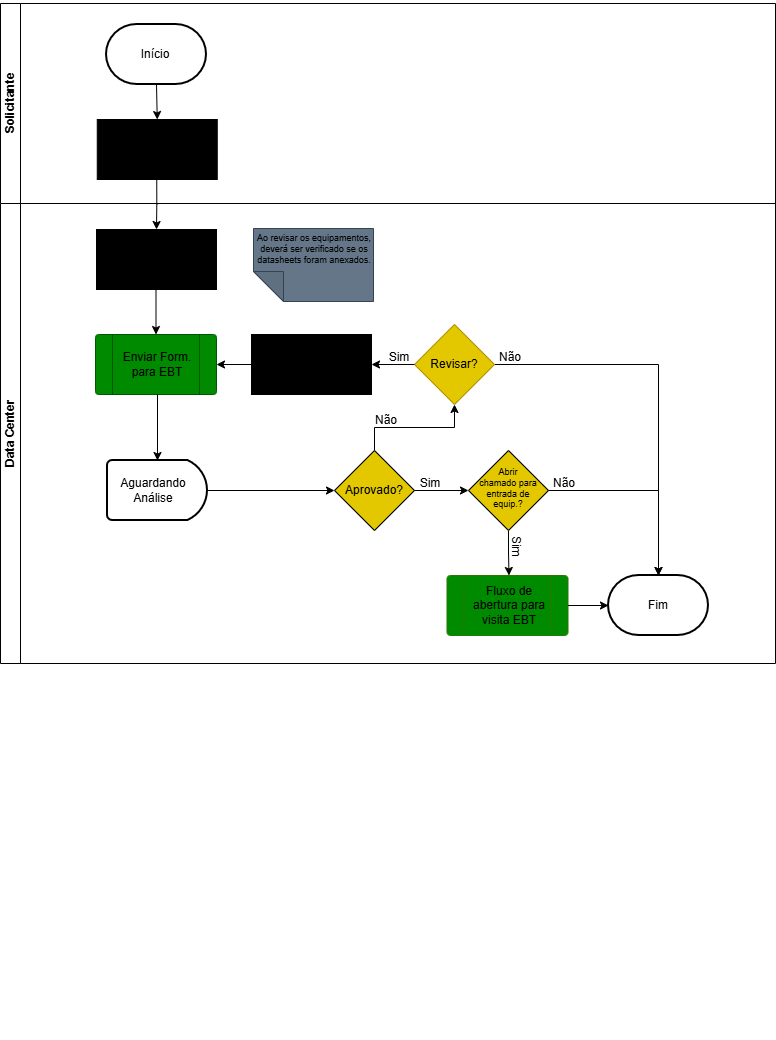

The diagram above was exported from draw.io. Its source (the exported page's mxGraphModel, read from the mxfile embedded in the PNG):
<mxGraphModel dx="1097" dy="635" grid="1" gridSize="10" guides="1" tooltips="1" connect="1" arrows="1" fold="1" page="1" pageScale="1" pageWidth="850" pageHeight="1100" background="#ffffff" math="0" shadow="0">
  <root>
    <mxCell id="0" />
    <mxCell id="1" parent="0" />
    <mxCell id="l8oOxAc_KnbuipWiWBQp-10" parent="1" style="swimlane;startSize=20;horizontal=0;html=1;whiteSpace=wrap;" value="Data Center" vertex="1">
      <mxGeometry height="460" width="775" x="45" y="220" as="geometry">
        <mxRectangle height="60" width="40" x="45" y="1060" as="alternateBounds" />
      </mxGeometry>
    </mxCell>
    <mxCell id="I7LOcn-Dvgj9llUzDMcm-5" connectable="0" parent="1" style="group" value="" vertex="1">
      <mxGeometry height="1040" width="775" x="45" y="17" as="geometry" />
    </mxCell>
    <mxCell id="l8oOxAc_KnbuipWiWBQp-9" parent="I7LOcn-Dvgj9llUzDMcm-5" style="swimlane;startSize=20;horizontal=0;html=1;whiteSpace=wrap;" value="Solicitante" vertex="1">
      <mxGeometry height="200" width="775" y="3" as="geometry">
        <mxRectangle height="90" width="40" as="alternateBounds" />
      </mxGeometry>
    </mxCell>
    <mxCell id="I7LOcn-Dvgj9llUzDMcm-55" connectable="0" parent="l8oOxAc_KnbuipWiWBQp-9" style="group" value="" vertex="1">
      <mxGeometry height="60" width="100" x="106" y="21" as="geometry" />
    </mxCell>
    <mxCell id="USFsLko1XBbMTbHPMewB-2" parent="I7LOcn-Dvgj9llUzDMcm-55" style="strokeWidth=2;html=1;shape=mxgraph.flowchart.terminator;whiteSpace=wrap;fillColor=default;strokeColor=default;container=0;" value="" vertex="1">
      <mxGeometry height="60" width="100" as="geometry" />
    </mxCell>
    <mxCell id="I7LOcn-Dvgj9llUzDMcm-1" parent="I7LOcn-Dvgj9llUzDMcm-55" style="text;html=1;whiteSpace=wrap;strokeColor=none;fillColor=none;align=center;verticalAlign=middle;rounded=0;" value="Início" vertex="1">
      <mxGeometry height="30" width="60" x="19.25" y="15" as="geometry" />
    </mxCell>
    <mxCell id="l8oOxAc_KnbuipWiWBQp-1" connectable="0" parent="l8oOxAc_KnbuipWiWBQp-9" style="group" value="" vertex="1">
      <mxGeometry height="60" width="120" x="96.75" y="116" as="geometry" />
    </mxCell>
    <mxCell id="USFsLko1XBbMTbHPMewB-7" parent="l8oOxAc_KnbuipWiWBQp-1" style="rounded=0;whiteSpace=wrap;html=1;fillColor=light-dark(#000000,#66B2FF);container=0;" value="" vertex="1">
      <mxGeometry height="60" width="120" as="geometry" />
    </mxCell>
    <mxCell id="USFsLko1XBbMTbHPMewB-9" parent="l8oOxAc_KnbuipWiWBQp-1" style="text;html=1;whiteSpace=wrap;strokeColor=none;fillColor=none;align=center;verticalAlign=middle;rounded=0;container=0;" value="Preencher Formulário com dados dos equip." vertex="1">
      <mxGeometry height="60" width="115" x="2" as="geometry" />
    </mxCell>
    <mxCell id="USFsLko1XBbMTbHPMewB-8" edge="1" parent="l8oOxAc_KnbuipWiWBQp-9" source="USFsLko1XBbMTbHPMewB-2" style="edgeStyle=orthogonalEdgeStyle;rounded=0;orthogonalLoop=1;jettySize=auto;html=1;exitX=0.5;exitY=1;exitDx=0;exitDy=0;exitPerimeter=0;entryX=0.5;entryY=0;entryDx=0;entryDy=0;" target="USFsLko1XBbMTbHPMewB-7">
      <mxGeometry relative="1" as="geometry" />
    </mxCell>
    <mxCell id="l8oOxAc_KnbuipWiWBQp-2" connectable="0" parent="l8oOxAc_KnbuipWiWBQp-9" style="group" value="" vertex="1">
      <mxGeometry height="60" width="120" x="96" y="226" as="geometry" />
    </mxCell>
    <mxCell id="USFsLko1XBbMTbHPMewB-11" parent="l8oOxAc_KnbuipWiWBQp-2" style="rounded=0;whiteSpace=wrap;html=1;fillColor=light-dark(#000000,#66B2FF);container=0;" value="" vertex="1">
      <mxGeometry height="60" width="120" as="geometry" />
    </mxCell>
    <mxCell id="USFsLko1XBbMTbHPMewB-13" parent="l8oOxAc_KnbuipWiWBQp-2" style="text;html=1;whiteSpace=wrap;strokeColor=none;fillColor=none;align=center;verticalAlign=middle;rounded=0;container=0;" value="Revisar dados dos equipamentos e Informar Racks" vertex="1">
      <mxGeometry height="60" width="114" x="2.5" as="geometry" />
    </mxCell>
    <mxCell id="USFsLko1XBbMTbHPMewB-12" edge="1" parent="l8oOxAc_KnbuipWiWBQp-9" source="USFsLko1XBbMTbHPMewB-9" style="edgeStyle=orthogonalEdgeStyle;rounded=0;orthogonalLoop=1;jettySize=auto;html=1;exitX=0.5;exitY=1;exitDx=0;exitDy=0;" target="USFsLko1XBbMTbHPMewB-11">
      <mxGeometry relative="1" as="geometry" />
    </mxCell>
    <mxCell id="XFb6tntdOc0TPmK07zlZ-1" parent="I7LOcn-Dvgj9llUzDMcm-5" style="verticalLabelPosition=bottom;verticalAlign=top;html=1;shape=process;whiteSpace=wrap;rounded=1;size=0.14;arcSize=6;fillColor=light-dark(#008A00,#2F862F);fontColor=#ffffff;strokeColor=light-dark(#005700, #f2f8f2);" value="" vertex="1">
      <mxGeometry height="60" width="121" x="95" y="334" as="geometry" />
    </mxCell>
    <mxCell id="XFb6tntdOc0TPmK07zlZ-3" edge="1" parent="I7LOcn-Dvgj9llUzDMcm-5" source="USFsLko1XBbMTbHPMewB-13" style="edgeStyle=orthogonalEdgeStyle;rounded=0;orthogonalLoop=1;jettySize=auto;html=1;exitX=0.5;exitY=1;exitDx=0;exitDy=0;entryX=0.5;entryY=0;entryDx=0;entryDy=0;" target="XFb6tntdOc0TPmK07zlZ-1">
      <mxGeometry relative="1" as="geometry" />
    </mxCell>
    <mxCell id="XFb6tntdOc0TPmK07zlZ-4" parent="I7LOcn-Dvgj9llUzDMcm-5" style="text;html=1;whiteSpace=wrap;strokeColor=none;fillColor=none;align=center;verticalAlign=middle;rounded=0;" value="Enviar Form. para EBT" vertex="1">
      <mxGeometry height="60" width="80" x="117" y="334" as="geometry" />
    </mxCell>
    <mxCell id="XFb6tntdOc0TPmK07zlZ-10" edge="1" parent="I7LOcn-Dvgj9llUzDMcm-5" source="XFb6tntdOc0TPmK07zlZ-5" style="edgeStyle=orthogonalEdgeStyle;rounded=0;orthogonalLoop=1;jettySize=auto;html=1;exitX=1;exitY=0.5;exitDx=0;exitDy=0;exitPerimeter=0;entryX=0;entryY=0.5;entryDx=0;entryDy=0;" target="XFb6tntdOc0TPmK07zlZ-9">
      <mxGeometry relative="1" as="geometry" />
    </mxCell>
    <mxCell id="XFb6tntdOc0TPmK07zlZ-5" parent="I7LOcn-Dvgj9llUzDMcm-5" style="strokeWidth=2;html=1;shape=mxgraph.flowchart.delay;whiteSpace=wrap;" value="" vertex="1">
      <mxGeometry height="60" width="100" x="107" y="460" as="geometry" />
    </mxCell>
    <mxCell id="XFb6tntdOc0TPmK07zlZ-8" parent="I7LOcn-Dvgj9llUzDMcm-5" style="text;html=1;whiteSpace=wrap;strokeColor=none;fillColor=none;align=center;verticalAlign=middle;rounded=0;" value="Aguardando Análise" vertex="1">
      <mxGeometry height="30" width="60" x="123" y="475" as="geometry" />
    </mxCell>
    <mxCell id="XFb6tntdOc0TPmK07zlZ-18" edge="1" parent="I7LOcn-Dvgj9llUzDMcm-5" source="XFb6tntdOc0TPmK07zlZ-9" style="edgeStyle=orthogonalEdgeStyle;rounded=0;orthogonalLoop=1;jettySize=auto;html=1;exitX=0.5;exitY=0;exitDx=0;exitDy=0;entryX=0.5;entryY=1;entryDx=0;entryDy=0;" target="XFb6tntdOc0TPmK07zlZ-16">
      <mxGeometry relative="1" as="geometry" />
    </mxCell>
    <mxCell id="XFb6tntdOc0TPmK07zlZ-22" edge="1" parent="I7LOcn-Dvgj9llUzDMcm-5" source="XFb6tntdOc0TPmK07zlZ-9" style="edgeStyle=orthogonalEdgeStyle;rounded=0;orthogonalLoop=1;jettySize=auto;html=1;exitX=1;exitY=0.5;exitDx=0;exitDy=0;entryX=0;entryY=0.5;entryDx=0;entryDy=0;" target="XFb6tntdOc0TPmK07zlZ-20">
      <mxGeometry relative="1" as="geometry" />
    </mxCell>
    <mxCell id="XFb6tntdOc0TPmK07zlZ-9" parent="I7LOcn-Dvgj9llUzDMcm-5" style="rhombus;whiteSpace=wrap;html=1;fillColor=light-dark(#E3C800,#FFE100);" value="" vertex="1">
      <mxGeometry height="80" width="80" x="334" y="450" as="geometry" />
    </mxCell>
    <mxCell id="XFb6tntdOc0TPmK07zlZ-12" edge="1" parent="I7LOcn-Dvgj9llUzDMcm-5" source="XFb6tntdOc0TPmK07zlZ-4" style="edgeStyle=orthogonalEdgeStyle;rounded=0;orthogonalLoop=1;jettySize=auto;html=1;exitX=0.5;exitY=1;exitDx=0;exitDy=0;entryX=0.5;entryY=0;entryDx=0;entryDy=0;entryPerimeter=0;" target="XFb6tntdOc0TPmK07zlZ-5">
      <mxGeometry relative="1" as="geometry" />
    </mxCell>
    <mxCell id="XFb6tntdOc0TPmK07zlZ-15" parent="I7LOcn-Dvgj9llUzDMcm-5" style="text;html=1;whiteSpace=wrap;strokeColor=none;fillColor=none;align=center;verticalAlign=middle;rounded=0;" value="&lt;font style=&quot;color: light-dark(rgb(0, 0, 0), rgb(0, 0, 0));&quot;&gt;Aprovado?&lt;/font&gt;" vertex="1">
      <mxGeometry height="30" width="60" x="344" y="475" as="geometry" />
    </mxCell>
    <mxCell id="XFb6tntdOc0TPmK07zlZ-28" edge="1" parent="I7LOcn-Dvgj9llUzDMcm-5" source="XFb6tntdOc0TPmK07zlZ-16" style="edgeStyle=orthogonalEdgeStyle;rounded=0;orthogonalLoop=1;jettySize=auto;html=1;exitX=1;exitY=0.5;exitDx=0;exitDy=0;entryX=0.5;entryY=0;entryDx=0;entryDy=0;entryPerimeter=0;" target="a9l3OhU2dvuMoTd5hThz-45">
      <mxGeometry relative="1" as="geometry">
        <mxPoint x="637" y="610" as="targetPoint" />
      </mxGeometry>
    </mxCell>
    <mxCell id="XFb6tntdOc0TPmK07zlZ-25" edge="1" parent="I7LOcn-Dvgj9llUzDMcm-5" source="XFb6tntdOc0TPmK07zlZ-20" style="edgeStyle=orthogonalEdgeStyle;rounded=0;orthogonalLoop=1;jettySize=auto;html=1;exitX=0.5;exitY=1;exitDx=0;exitDy=0;entryX=0.5;entryY=0;entryDx=0;entryDy=0;" target="XFb6tntdOc0TPmK07zlZ-24">
      <mxGeometry relative="1" as="geometry" />
    </mxCell>
    <mxCell id="XFb6tntdOc0TPmK07zlZ-20" parent="I7LOcn-Dvgj9llUzDMcm-5" style="rhombus;whiteSpace=wrap;html=1;fillColor=light-dark(#E3C800,#FFE100);" value="" vertex="1">
      <mxGeometry height="80" width="80" x="468" y="450" as="geometry" />
    </mxCell>
    <mxCell id="XFb6tntdOc0TPmK07zlZ-21" parent="I7LOcn-Dvgj9llUzDMcm-5" style="text;html=1;whiteSpace=wrap;strokeColor=none;fillColor=none;align=center;verticalAlign=middle;rounded=0;fontSize=9;" value="&lt;font style=&quot;color: light-dark(rgb(0, 0, 0), rgb(0, 0, 0));&quot;&gt;Abrir chamado para entrada de equip.?&lt;/font&gt;" vertex="1">
      <mxGeometry height="25" width="60" x="478" y="475" as="geometry" />
    </mxCell>
    <mxCell id="XFb6tntdOc0TPmK07zlZ-23" parent="I7LOcn-Dvgj9llUzDMcm-5" style="verticalLabelPosition=bottom;verticalAlign=top;html=1;shape=process;whiteSpace=wrap;rounded=1;size=0.14;arcSize=6;fillColor=light-dark(#008A00,#2F862F);fontColor=#ffffff;strokeColor=light-dark(#2D7600, #ffffff);" value="" vertex="1">
      <mxGeometry height="60" width="121" x="446.5" y="575" as="geometry" />
    </mxCell>
    <mxCell id="XFb6tntdOc0TPmK07zlZ-24" parent="I7LOcn-Dvgj9llUzDMcm-5" style="text;html=1;whiteSpace=wrap;strokeColor=none;fillColor=none;align=center;verticalAlign=middle;rounded=0;" value="Fluxo de abertura para visita EBT" vertex="1">
      <mxGeometry height="60" width="80" x="468.5" y="575" as="geometry" />
    </mxCell>
    <mxCell id="I7LOcn-Dvgj9llUzDMcm-54" connectable="0" parent="I7LOcn-Dvgj9llUzDMcm-5" style="group" value="" vertex="1">
      <mxGeometry height="60" width="100" x="608" y="575" as="geometry" />
    </mxCell>
    <mxCell id="a9l3OhU2dvuMoTd5hThz-45" parent="I7LOcn-Dvgj9llUzDMcm-54" style="strokeWidth=2;html=1;shape=mxgraph.flowchart.terminator;whiteSpace=wrap;" value="" vertex="1">
      <mxGeometry height="60" width="100" as="geometry" />
    </mxCell>
    <mxCell id="I7LOcn-Dvgj9llUzDMcm-2" parent="I7LOcn-Dvgj9llUzDMcm-54" style="text;html=1;whiteSpace=wrap;strokeColor=none;fillColor=none;align=center;verticalAlign=middle;rounded=0;" value="Fim" vertex="1">
      <mxGeometry height="30" width="60" x="20" y="15" as="geometry" />
    </mxCell>
    <mxCell id="XFb6tntdOc0TPmK07zlZ-26" edge="1" parent="I7LOcn-Dvgj9llUzDMcm-5" source="XFb6tntdOc0TPmK07zlZ-23" style="edgeStyle=orthogonalEdgeStyle;rounded=0;orthogonalLoop=1;jettySize=auto;html=1;exitX=1;exitY=0.5;exitDx=0;exitDy=0;entryX=0;entryY=0.5;entryDx=0;entryDy=0;entryPerimeter=0;" target="a9l3OhU2dvuMoTd5hThz-45">
      <mxGeometry relative="1" as="geometry" />
    </mxCell>
    <mxCell id="XFb6tntdOc0TPmK07zlZ-27" edge="1" parent="I7LOcn-Dvgj9llUzDMcm-5" source="XFb6tntdOc0TPmK07zlZ-20" style="edgeStyle=orthogonalEdgeStyle;rounded=0;orthogonalLoop=1;jettySize=auto;html=1;exitX=1;exitY=0.5;exitDx=0;exitDy=0;entryX=0.5;entryY=0;entryDx=0;entryDy=0;entryPerimeter=0;" target="a9l3OhU2dvuMoTd5hThz-45">
      <mxGeometry relative="1" as="geometry" />
    </mxCell>
    <mxCell id="XFb6tntdOc0TPmK07zlZ-29" parent="I7LOcn-Dvgj9llUzDMcm-5" style="text;html=1;whiteSpace=wrap;strokeColor=none;fillColor=none;align=center;verticalAlign=middle;rounded=0;" value="Sim" vertex="1">
      <mxGeometry height="10" width="30" x="415" y="478" as="geometry" />
    </mxCell>
    <mxCell id="XFb6tntdOc0TPmK07zlZ-30" parent="I7LOcn-Dvgj9llUzDMcm-5" style="text;html=1;whiteSpace=wrap;strokeColor=none;fillColor=none;align=center;verticalAlign=middle;rounded=0;rotation=90;" value="Sim" vertex="1">
      <mxGeometry height="10" width="30" x="501" y="541" as="geometry" />
    </mxCell>
    <mxCell id="XFb6tntdOc0TPmK07zlZ-31" parent="I7LOcn-Dvgj9llUzDMcm-5" style="text;html=1;whiteSpace=wrap;strokeColor=none;fillColor=none;align=center;verticalAlign=middle;rounded=0;" value="Sim" vertex="1">
      <mxGeometry height="10" width="30" x="384" y="352" as="geometry" />
    </mxCell>
    <mxCell id="XFb6tntdOc0TPmK07zlZ-32" parent="I7LOcn-Dvgj9llUzDMcm-5" style="text;html=1;whiteSpace=wrap;strokeColor=none;fillColor=none;align=center;verticalAlign=middle;rounded=0;" value="Não" vertex="1">
      <mxGeometry height="10" width="30" x="495" y="352" as="geometry" />
    </mxCell>
    <mxCell id="XFb6tntdOc0TPmK07zlZ-36" parent="I7LOcn-Dvgj9llUzDMcm-5" style="text;html=1;whiteSpace=wrap;strokeColor=none;fillColor=none;align=center;verticalAlign=middle;rounded=0;rotation=0;" value="Não" vertex="1">
      <mxGeometry height="10" width="30" x="371" y="415" as="geometry" />
    </mxCell>
    <mxCell id="XFb6tntdOc0TPmK07zlZ-37" connectable="0" parent="I7LOcn-Dvgj9llUzDMcm-5" style="group;fontColor=light-dark(#000000,#FFFFFF);labelBackgroundColor=none;" value="" vertex="1">
      <mxGeometry height="80" width="80" x="414" y="324" as="geometry" />
    </mxCell>
    <mxCell id="XFb6tntdOc0TPmK07zlZ-16" parent="XFb6tntdOc0TPmK07zlZ-37" style="rhombus;whiteSpace=wrap;html=1;fillColor=light-dark(#E3C800,#FFE100);fontColor=#000000;strokeColor=light-dark(#B09500, #ffffff);" value="" vertex="1">
      <mxGeometry height="80" width="80" as="geometry" />
    </mxCell>
    <mxCell id="XFb6tntdOc0TPmK07zlZ-17" parent="XFb6tntdOc0TPmK07zlZ-37" style="text;html=1;whiteSpace=wrap;strokeColor=none;fillColor=none;align=center;verticalAlign=middle;rounded=0;" value="&lt;font style=&quot;color: light-dark(rgb(0, 0, 0), rgb(0, 0, 0));&quot;&gt;Revisar?&lt;/font&gt;" vertex="1">
      <mxGeometry height="30" width="60" x="10" y="25" as="geometry" />
    </mxCell>
    <mxCell id="XFb6tntdOc0TPmK07zlZ-38" connectable="0" parent="I7LOcn-Dvgj9llUzDMcm-5" style="group" value="" vertex="1">
      <mxGeometry height="60" width="120" x="251" y="334" as="geometry" />
    </mxCell>
    <mxCell id="XFb6tntdOc0TPmK07zlZ-39" parent="XFb6tntdOc0TPmK07zlZ-38" style="rounded=0;whiteSpace=wrap;html=1;fillColor=light-dark(#000000,#66B2FF);container=0;" value="" vertex="1">
      <mxGeometry height="60" width="120" as="geometry" />
    </mxCell>
    <mxCell id="XFb6tntdOc0TPmK07zlZ-40" parent="XFb6tntdOc0TPmK07zlZ-38" style="text;html=1;whiteSpace=wrap;strokeColor=none;fillColor=none;align=center;verticalAlign=middle;rounded=0;container=0;" value="Ajustar informações" vertex="1">
      <mxGeometry height="60" width="114" x="2.5" as="geometry" />
    </mxCell>
    <mxCell id="XFb6tntdOc0TPmK07zlZ-42" edge="1" parent="I7LOcn-Dvgj9llUzDMcm-5" source="XFb6tntdOc0TPmK07zlZ-16" style="edgeStyle=orthogonalEdgeStyle;rounded=0;orthogonalLoop=1;jettySize=auto;html=1;exitX=0;exitY=0.5;exitDx=0;exitDy=0;entryX=1;entryY=0.5;entryDx=0;entryDy=0;" target="XFb6tntdOc0TPmK07zlZ-39">
      <mxGeometry relative="1" as="geometry" />
    </mxCell>
    <mxCell id="XFb6tntdOc0TPmK07zlZ-43" edge="1" parent="I7LOcn-Dvgj9llUzDMcm-5" source="XFb6tntdOc0TPmK07zlZ-40" style="edgeStyle=orthogonalEdgeStyle;rounded=0;orthogonalLoop=1;jettySize=auto;html=1;exitX=0;exitY=0.5;exitDx=0;exitDy=0;entryX=1;entryY=0.5;entryDx=0;entryDy=0;" target="XFb6tntdOc0TPmK07zlZ-1">
      <mxGeometry relative="1" as="geometry" />
    </mxCell>
    <mxCell id="XFb6tntdOc0TPmK07zlZ-44" parent="I7LOcn-Dvgj9llUzDMcm-5" style="text;html=1;whiteSpace=wrap;strokeColor=none;fillColor=none;align=center;verticalAlign=middle;rounded=0;rotation=0;" value="Não" vertex="1">
      <mxGeometry height="10" width="30" x="548.5" y="478" as="geometry" />
    </mxCell>
    <mxCell id="XFb6tntdOc0TPmK07zlZ-48" connectable="0" parent="I7LOcn-Dvgj9llUzDMcm-5" style="group" value="" vertex="1">
      <mxGeometry height="73" width="120" x="253" y="228" as="geometry" />
    </mxCell>
    <mxCell id="XFb6tntdOc0TPmK07zlZ-46" parent="XFb6tntdOc0TPmK07zlZ-48" style="shape=note;whiteSpace=wrap;html=1;backgroundOutline=1;darkOpacity=0.05;direction=west;fillColor=#647687;strokeColor=#314354;fontColor=#ffffff;" value="" vertex="1">
      <mxGeometry height="73" width="120" as="geometry" />
    </mxCell>
    <mxCell id="XFb6tntdOc0TPmK07zlZ-47" parent="XFb6tntdOc0TPmK07zlZ-48" style="text;html=1;whiteSpace=wrap;strokeColor=none;fillColor=none;align=center;verticalAlign=middle;rounded=0;fontSize=9;" value="Ao revisar os equipamentos, deverá ser verificado se os datasheets foram anexados." vertex="1">
      <mxGeometry height="43.20408163265306" width="118" x="2" y="-0.6731005655274158" as="geometry" />
    </mxCell>
  </root>
</mxGraphModel>